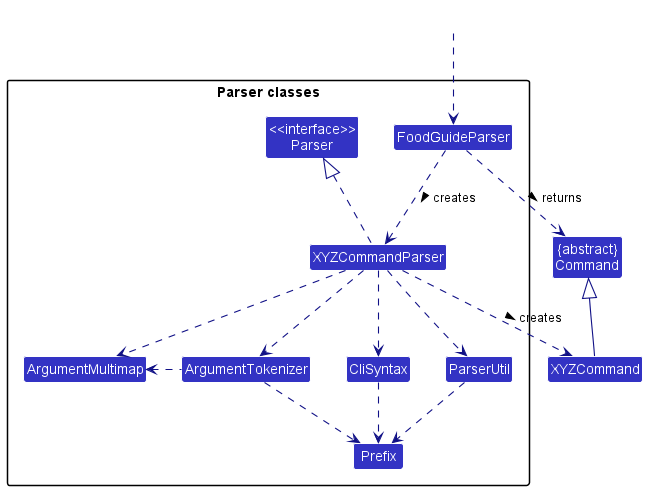

The diagram above was rendered by PlantUML. Its source (embedded in the PNG):
@startuml
!include style.puml
skinparam arrowThickness 1.1
skinparam arrowColor LOGIC_COLOR_T4
skinparam classBackgroundColor LOGIC_COLOR

Class "{abstract}\nCommand" as Command
Class XYZCommand

package "Parser classes"{
Class "<<interface>>\nParser" as Parser
Class FoodGuideParser
Class XYZCommandParser
Class CliSyntax
Class ParserUtil
Class ArgumentMultimap
Class ArgumentTokenizer
Class Prefix
}

Class HiddenOutside #FFFFFF
HiddenOutside ..> FoodGuideParser

FoodGuideParser .down.> XYZCommandParser: creates >

XYZCommandParser ..> XYZCommand : creates >
FoodGuideParser ..> Command : returns >
XYZCommandParser .up.|> Parser
XYZCommandParser ..> ArgumentMultimap
XYZCommandParser ..> ArgumentTokenizer
ArgumentTokenizer .left.> ArgumentMultimap
XYZCommandParser ..> CliSyntax
CliSyntax ..> Prefix
XYZCommandParser ..> ParserUtil
ParserUtil .down.> Prefix
ArgumentTokenizer .down.> Prefix
XYZCommand -up-|> Command
@enduml